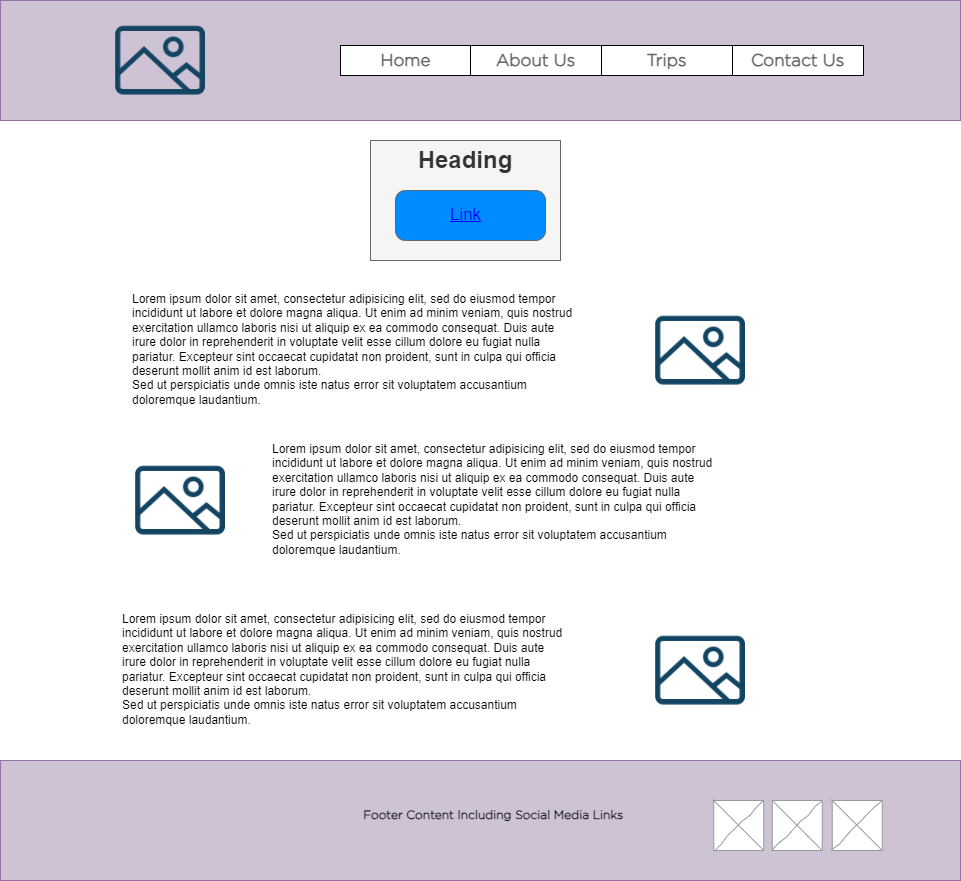

The diagram above was exported from draw.io. Its source (the exported page's mxGraphModel, read from the mxfile embedded in the PNG):
<mxGraphModel dx="1434" dy="756" grid="1" gridSize="10" guides="1" tooltips="1" connect="1" arrows="1" fold="1" page="1" pageScale="1" pageWidth="1100" pageHeight="850" background="none" math="0" shadow="0">
  <root>
    <mxCell id="0" />
    <mxCell id="1" parent="0" />
    <mxCell id="Ibgg4BAo9gv3WfwXzk_5-9" value="&lt;h1&gt;Heading&lt;/h1&gt;&lt;p&gt;&lt;br&gt;&lt;/p&gt;" style="text;html=1;strokeColor=#666666;fillColor=#f5f5f5;spacing=5;spacingTop=-20;whiteSpace=wrap;overflow=hidden;rounded=0;align=center;fontColor=#333333;" vertex="1" parent="1">
      <mxGeometry x="450" y="180" width="190" height="120" as="geometry" />
    </mxCell>
    <mxCell id="Ibgg4BAo9gv3WfwXzk_5-8" value="" style="strokeWidth=1;shadow=0;dashed=0;align=center;html=1;shape=mxgraph.mockup.buttons.button;strokeColor=#666666;fontColor=#ffffff;mainText=;buttonStyle=round;fontSize=17;fontStyle=1;fillColor=#008cff;whiteSpace=wrap;" vertex="1" parent="1">
      <mxGeometry x="475" y="230" width="150" height="50" as="geometry" />
    </mxCell>
    <mxCell id="lkzfUa8vfwZttesr0GkN-2" value="" style="rounded=0;whiteSpace=wrap;html=1;fillColor=#CEC3D4;strokeColor=#9673a6;" parent="1" vertex="1">
      <mxGeometry x="80" y="40" width="960" height="120" as="geometry" />
    </mxCell>
    <mxCell id="lkzfUa8vfwZttesr0GkN-1" value="" style="shape=image;html=1;verticalAlign=top;verticalLabelPosition=bottom;labelBackgroundColor=#ffffff;imageAspect=0;aspect=fixed;image=https://cdn4.iconfinder.com/data/icons/evil-icons-user-interface/64/picture-128.png" parent="1" vertex="1">
      <mxGeometry x="180" y="40" width="120" height="120" as="geometry" />
    </mxCell>
    <mxCell id="lkzfUa8vfwZttesr0GkN-4" value="Home" style="strokeColor=inherit;fillColor=inherit;gradientColor=inherit;strokeWidth=1;shadow=0;dashed=0;align=center;html=1;shape=mxgraph.mockup.forms.rrect;rSize=0;fontSize=17;fontColor=#666666;whiteSpace=wrap;fontFamily=Gotham;fontSource=https%3A%2F%2Ffrontsteps.com%2Fwp-content%2Fuploads%2F2021%2F06%2FGotham-Light-1.ttf;fontStyle=1" parent="1" vertex="1">
      <mxGeometry x="420" y="85" width="131" height="30" as="geometry" />
    </mxCell>
    <mxCell id="lkzfUa8vfwZttesr0GkN-5" value="About Us" style="strokeColor=inherit;fillColor=inherit;gradientColor=inherit;strokeWidth=1;shadow=0;dashed=0;align=center;html=1;shape=mxgraph.mockup.forms.rrect;rSize=0;fontSize=17;fontColor=#666666;whiteSpace=wrap;fontFamily=Gotham;fontSource=https%3A%2F%2Ffrontsteps.com%2Fwp-content%2Fuploads%2F2021%2F06%2FGotham-Light-1.ttf;fontStyle=1" parent="1" vertex="1">
      <mxGeometry x="550" y="85" width="131" height="30" as="geometry" />
    </mxCell>
    <mxCell id="lkzfUa8vfwZttesr0GkN-6" value="Trips" style="strokeColor=inherit;fillColor=inherit;gradientColor=inherit;strokeWidth=1;shadow=0;dashed=0;align=center;html=1;shape=mxgraph.mockup.forms.rrect;rSize=0;fontSize=17;fontColor=#666666;whiteSpace=wrap;fontFamily=Gotham;fontSource=https%3A%2F%2Ffrontsteps.com%2Fwp-content%2Fuploads%2F2021%2F06%2FGotham-Light-1.ttf;fontStyle=1" parent="1" vertex="1">
      <mxGeometry x="681" y="85" width="131" height="30" as="geometry" />
    </mxCell>
    <mxCell id="lkzfUa8vfwZttesr0GkN-7" value="Contact Us" style="strokeColor=inherit;fillColor=inherit;gradientColor=inherit;strokeWidth=1;shadow=0;dashed=0;align=center;html=1;shape=mxgraph.mockup.forms.rrect;rSize=0;fontSize=17;fontColor=#666666;whiteSpace=wrap;fontFamily=Gotham;fontSource=https%3A%2F%2Ffrontsteps.com%2Fwp-content%2Fuploads%2F2021%2F06%2FGotham-Light-1.ttf;fontStyle=1" parent="1" vertex="1">
      <mxGeometry x="812" y="85" width="131" height="30" as="geometry" />
    </mxCell>
    <mxCell id="lkzfUa8vfwZttesr0GkN-40" value="" style="group" parent="1" vertex="1" connectable="0">
      <mxGeometry x="80" y="800" width="960" height="120" as="geometry" />
    </mxCell>
    <mxCell id="lkzfUa8vfwZttesr0GkN-10" value="" style="rounded=0;whiteSpace=wrap;html=1;fillColor=#CEC3D4;strokeColor=#9673a6;" parent="lkzfUa8vfwZttesr0GkN-40" vertex="1">
      <mxGeometry width="960" height="120" as="geometry" />
    </mxCell>
    <mxCell id="lkzfUa8vfwZttesr0GkN-11" value="" style="verticalLabelPosition=bottom;shadow=0;dashed=0;align=center;html=1;verticalAlign=top;strokeWidth=1;shape=mxgraph.mockup.graphics.simpleIcon;strokeColor=#999999;rounded=0;labelBackgroundColor=none;fontFamily=Verdana;fontSize=14;fontColor=#000000;comic=1;" parent="lkzfUa8vfwZttesr0GkN-40" vertex="1">
      <mxGeometry x="713.25" y="40" width="50" height="50" as="geometry" />
    </mxCell>
    <mxCell id="lkzfUa8vfwZttesr0GkN-12" value="" style="verticalLabelPosition=bottom;shadow=0;dashed=0;align=center;html=1;verticalAlign=top;strokeWidth=1;shape=mxgraph.mockup.graphics.simpleIcon;strokeColor=#999999;rounded=0;labelBackgroundColor=none;fontFamily=Verdana;fontSize=14;fontColor=#000000;comic=1;" parent="lkzfUa8vfwZttesr0GkN-40" vertex="1">
      <mxGeometry x="771.75" y="40" width="50" height="50" as="geometry" />
    </mxCell>
    <mxCell id="lkzfUa8vfwZttesr0GkN-13" value="" style="verticalLabelPosition=bottom;shadow=0;dashed=0;align=center;html=1;verticalAlign=top;strokeWidth=1;shape=mxgraph.mockup.graphics.simpleIcon;strokeColor=#999999;rounded=0;labelBackgroundColor=none;fontFamily=Verdana;fontSize=14;fontColor=#000000;comic=1;" parent="lkzfUa8vfwZttesr0GkN-40" vertex="1">
      <mxGeometry x="831.75" y="40" width="50" height="50" as="geometry" />
    </mxCell>
    <mxCell id="lkzfUa8vfwZttesr0GkN-14" value="Footer Content Including Social Media Links&amp;nbsp;" style="text;html=1;strokeColor=none;fillColor=none;align=center;verticalAlign=middle;whiteSpace=wrap;rounded=0;fontStyle=1;fontFamily=Gotham;fontSource=https%3A%2F%2Ffrontsteps.com%2Fwp-content%2Fuploads%2F2021%2F06%2FGotham-Light-1.ttf;" parent="lkzfUa8vfwZttesr0GkN-40" vertex="1">
      <mxGeometry x="340" y="40" width="310" height="30" as="geometry" />
    </mxCell>
    <mxCell id="Ibgg4BAo9gv3WfwXzk_5-1" value="" style="shape=image;html=1;verticalAlign=top;verticalLabelPosition=bottom;labelBackgroundColor=#ffffff;imageAspect=0;aspect=fixed;image=https://cdn4.iconfinder.com/data/icons/evil-icons-user-interface/64/picture-128.png" vertex="1" parent="1">
      <mxGeometry x="720" y="330" width="120" height="120" as="geometry" />
    </mxCell>
    <mxCell id="Ibgg4BAo9gv3WfwXzk_5-2" value="" style="shape=image;html=1;verticalAlign=top;verticalLabelPosition=bottom;labelBackgroundColor=#ffffff;imageAspect=0;aspect=fixed;image=https://cdn4.iconfinder.com/data/icons/evil-icons-user-interface/64/picture-128.png" vertex="1" parent="1">
      <mxGeometry x="200" y="480" width="120" height="120" as="geometry" />
    </mxCell>
    <mxCell id="Ibgg4BAo9gv3WfwXzk_5-3" value="" style="shape=image;html=1;verticalAlign=top;verticalLabelPosition=bottom;labelBackgroundColor=#ffffff;imageAspect=0;aspect=fixed;image=https://cdn4.iconfinder.com/data/icons/evil-icons-user-interface/64/picture-128.png" vertex="1" parent="1">
      <mxGeometry x="720" y="650" width="120" height="120" as="geometry" />
    </mxCell>
    <mxCell id="Ibgg4BAo9gv3WfwXzk_5-4" value="Link" style="shape=rectangle;strokeColor=none;fillColor=none;linkText=;fontSize=17;fontColor=#0000ff;fontStyle=4;html=1;align=center;" vertex="1" parent="1">
      <mxGeometry x="470" y="240" width="150" height="30" as="geometry" />
    </mxCell>
    <mxCell id="Ibgg4BAo9gv3WfwXzk_5-5" value="Lorem ipsum dolor sit amet, consectetur adipisicing elit, sed do eiusmod tempor incididunt ut labore et dolore magna aliqua. Ut enim ad minim veniam, quis nostrud exercitation ullamco laboris nisi ut aliquip ex ea commodo consequat. Duis aute irure dolor in reprehenderit in voluptate velit esse cillum dolore eu fugiat nulla pariatur. Excepteur sint occaecat cupidatat non proident, sunt in culpa qui officia deserunt mollit anim id est laborum.&lt;br&gt;Sed ut perspiciatis unde omnis iste natus error sit voluptatem accusantium doloremque laudantium." style="text;spacingTop=-5;whiteSpace=wrap;html=1;align=left;fontSize=12;fontFamily=Helvetica;fillColor=none;strokeColor=none;" vertex="1" parent="1">
      <mxGeometry x="210" y="330" width="450" height="130" as="geometry" />
    </mxCell>
    <mxCell id="Ibgg4BAo9gv3WfwXzk_5-6" value="Lorem ipsum dolor sit amet, consectetur adipisicing elit, sed do eiusmod tempor incididunt ut labore et dolore magna aliqua. Ut enim ad minim veniam, quis nostrud exercitation ullamco laboris nisi ut aliquip ex ea commodo consequat. Duis aute irure dolor in reprehenderit in voluptate velit esse cillum dolore eu fugiat nulla pariatur. Excepteur sint occaecat cupidatat non proident, sunt in culpa qui officia deserunt mollit anim id est laborum.&lt;br&gt;Sed ut perspiciatis unde omnis iste natus error sit voluptatem accusantium doloremque laudantium." style="text;spacingTop=-5;whiteSpace=wrap;html=1;align=left;fontSize=12;fontFamily=Helvetica;fillColor=none;strokeColor=none;" vertex="1" parent="1">
      <mxGeometry x="350" y="480" width="450" height="130" as="geometry" />
    </mxCell>
    <mxCell id="Ibgg4BAo9gv3WfwXzk_5-7" value="Lorem ipsum dolor sit amet, consectetur adipisicing elit, sed do eiusmod tempor incididunt ut labore et dolore magna aliqua. Ut enim ad minim veniam, quis nostrud exercitation ullamco laboris nisi ut aliquip ex ea commodo consequat. Duis aute irure dolor in reprehenderit in voluptate velit esse cillum dolore eu fugiat nulla pariatur. Excepteur sint occaecat cupidatat non proident, sunt in culpa qui officia deserunt mollit anim id est laborum.&lt;br&gt;Sed ut perspiciatis unde omnis iste natus error sit voluptatem accusantium doloremque laudantium." style="text;spacingTop=-5;whiteSpace=wrap;html=1;align=left;fontSize=12;fontFamily=Helvetica;fillColor=none;strokeColor=none;" vertex="1" parent="1">
      <mxGeometry x="200" y="650" width="450" height="130" as="geometry" />
    </mxCell>
  </root>
</mxGraphModel>